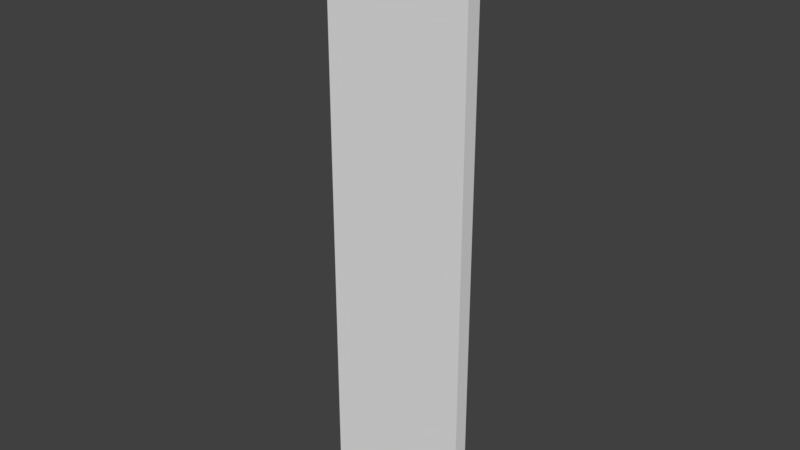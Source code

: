# Source: wall_new.blend  (saved by Blender 2.77.0; exported with 4.5.12 LTS)
import bpy
from mathutils import Matrix  # noqa: F401  (used for matrix-valued properties, if any)

bpy.ops.wm.read_factory_settings(use_empty=True)
scene = bpy.context.scene
scene.name = 'Scene'

# ---- collections
col_collection_1 = bpy.data.collections.new('Collection 1'); scene.collection.children.link(col_collection_1)

# ---- materials (node trees are filled in below, after node groups)
mat_default = bpy.data.materials.new('default')
mat_default.alpha_threshold = 0.0
mat_default.use_transparent_shadow = False
mat_default.roughness = 0.5

# ---- material node trees

# ---- world
world_world = bpy.data.worlds.new('World'); scene.world = world_world
world_world.color = (0.05088, 0.05088, 0.05088)
world_world.use_sun_shadow = False
world_world.sun_shadow_jitter_overblur = 0.0
world_world.cycles.sampling_method = 'MANUAL'

# ---- meshes
me_wallmesh = bpy.data.meshes.new('WallMesh')
me_wallmesh.from_pydata([(-0.4, 0.05, 2.0), (-0.4, 0.05, -2.0), (-0.4, -0.05, 2.0), (-0.4, -0.05, -2.0), (0.4, 0.05, 2.0), (0.4, -0.05, -2.0), (0.4, 0.05, -2.0), (0.4, -0.05, 2.0)], [], [(7, 2, 3, 5), (7, 4, 0, 2), (3, 1, 6, 5), (0, 4, 6, 1)])
_uv = me_wallmesh.uv_layers.new(name='UVMap')
_uv.uv.foreach_set('vector', [0.2636, 0.9571, 0.0697, 0.9571, 0.0697, 0.04286, 0.2636, 0.04286, 0.9242, 0.3943, 0.9545, 0.3943, 0.9545, 0.5771, 0.9242, 0.5771, 0.9545, 0.2771, 0.9242, 0.2771, 0.9242, 0.09429, 0.9545, 0.09429, 0.703, 0.9571, 0.5091, 0.9571, 0.5091, 0.04286, 0.703, 0.04286])
me_wallmesh.materials.append(mat_default)
me_wallmesh.use_remesh_preserve_volume = False
me_wallmesh.use_remesh_preserve_attributes = False
me_wallmesh.use_mirror_vertex_groups = False
me_wallmesh.update()
me_rightcornermesh = bpy.data.meshes.new('RightCornerMesh')
me_rightcornermesh.from_pydata([(0.5, -0.05, -2.0), (0.5, -0.05, 2.0), (0.5, 0.05, -2.0), (0.5, 0.05, 2.0), (0.4, 0.05, 2.0), (0.4, -0.05, -2.0), (0.4, 0.05, -2.0), (0.4, -0.05, 2.0)], [], [(4, 3, 2, 6), (3, 1, 0, 2), (5, 6, 2, 0), (1, 7, 5, 0), (1, 3, 4, 7)])
_uv = me_rightcornermesh.uv_layers.new(name='UVMap')
_uv.uv.foreach_set('vector', [0.5091, 0.9571, 0.4848, 0.9571, 0.4848, 0.04286, 0.5091, 0.04286, 0.8788, 0.9571, 0.8485, 0.9571, 0.8485, 0.04286, 0.8788, 0.04286, 0.9545, 0.09429, 0.9242, 0.09429, 0.9242, 0.07143, 0.9545, 0.07143, 0.2879, 0.9571, 0.2636, 0.9571, 0.2636, 0.04286, 0.2879, 0.04286, 0.9242, 0.3714, 0.9545, 0.3714, 0.9545, 0.3943, 0.9242, 0.3943])
me_rightcornermesh.materials.append(mat_default)
me_rightcornermesh.use_remesh_preserve_volume = False
me_rightcornermesh.use_remesh_preserve_attributes = False
me_rightcornermesh.use_mirror_vertex_groups = False
me_rightcornermesh.update()
me_leftcornermesh = bpy.data.meshes.new('LeftCornerMesh')
me_leftcornermesh.from_pydata([(-0.5, -0.05, -2.0), (-0.5, -0.05, 2.0), (-0.5, 0.05, -2.0), (-0.5, 0.05, 2.0), (-0.4, 0.05, 2.0), (-0.4, 0.05, -2.0), (-0.4, -0.05, 2.0), (-0.4, -0.05, -2.0)], [], [(1, 3, 2, 0), (6, 1, 0, 7), (6, 4, 3, 1), (0, 2, 5, 7), (3, 4, 5, 2)])
_uv = me_leftcornermesh.uv_layers.new(name='UVMap')
_uv.uv.foreach_set('vector', [0.803, 0.9571, 0.7727, 0.9571, 0.7727, 0.04286, 0.803, 0.04286, 0.0697, 0.9571, 0.04545, 0.9571, 0.04545, 0.04286, 0.0697, 0.04286, 0.9242, 0.5771, 0.9545, 0.5771, 0.9545, 0.6, 0.9242, 0.6, 0.9545, 0.3, 0.9242, 0.3, 0.9242, 0.2771, 0.9545, 0.2771, 0.7273, 0.9571, 0.703, 0.9571, 0.703, 0.04286, 0.7273, 0.04286])
me_leftcornermesh.materials.append(mat_default)
me_leftcornermesh.use_remesh_preserve_volume = False
me_leftcornermesh.use_remesh_preserve_attributes = False
me_leftcornermesh.use_mirror_vertex_groups = False
me_leftcornermesh.update()

# ---- objects
ob_wall = bpy.data.objects.new('Wall', me_wallmesh)
ob_rightcorner = bpy.data.objects.new('RightCorner', me_rightcornermesh)
ob_leftcorner = bpy.data.objects.new('LeftCorner', me_leftcornermesh)

# ---- transforms, parenting, visibility, modifiers, constraints
ob_wall.location = (0.0, 0.45, 2.0)
ob_wall.lineart.crease_threshold = 0.0
ob_rightcorner.parent = ob_wall
ob_rightcorner.matrix_parent_inverse = Matrix(((1.0, 0.0, 0.0, -0.0), (0.0, 1.0, 0.0, -0.45), (0.0, 0.0, 1.0, -2.0), (0.0, 0.0, 0.0, 1.0)))
ob_rightcorner.location = (0.0, 0.45, 2.0)
ob_rightcorner.lineart.crease_threshold = 0.0
ob_leftcorner.parent = ob_wall
ob_leftcorner.matrix_parent_inverse = Matrix(((1.0, 0.0, 0.0, -0.0), (0.0, 1.0, 0.0, -0.45), (0.0, 0.0, 1.0, -2.0), (0.0, 0.0, 0.0, 1.0)))
ob_leftcorner.location = (0.0, 0.45, 2.0)
ob_leftcorner.lineart.crease_threshold = 0.0

# ---- collection membership
col_collection_1.objects.link(ob_wall)
col_collection_1.objects.link(ob_rightcorner)
col_collection_1.objects.link(ob_leftcorner)

# ---- scene / render settings (as saved in the file)
scene.frame_start = 1; scene.frame_end = 250; scene.frame_set(1)
scene.render.engine = 'BLENDER_EEVEE_NEXT'
scene.render.resolution_percentage = 50
scene.render.dither_intensity = 0.0
scene.cycles.use_denoising = False
scene.cycles.samples = 128
scene.cycles.sampling_pattern = 'TABULATED_SOBOL'
scene.cycles.light_sampling_threshold = 0.0
scene.cycles.use_adaptive_sampling = False
scene.cycles.use_light_tree = False
scene.cycles.blur_glossy = 0.0
scene.cycles.sample_clamp_indirect = 0.0
scene.view_settings.view_transform = 'Standard'
bpy.context.view_layer.update()

# ---- added for rendering (the .blend has no active camera and no usable light): camera, sun
cam_auto = bpy.data.cameras.new('AutoCamera')
cam_auto.lens = 50.0
cam_auto.sensor_width = 36.0
cam_auto.clip_end = 1000.0
ob_auto_camera = bpy.data.objects.new('AutoCamera', cam_auto)
scene.collection.objects.link(ob_auto_camera)
ob_auto_camera.location = (3.81592, -4.12911, 5.05274)
ob_auto_camera.rotation_euler = (1.09748, -7.21219e-08, 0.694738)
scene.camera = ob_auto_camera
light_auto_sun = bpy.data.lights.new('AutoSun', 'SUN')
light_auto_sun.energy = 3.0
light_auto_sun.angle = 0.0523599
ob_auto_sun = bpy.data.objects.new('AutoSun', light_auto_sun)
scene.collection.objects.link(ob_auto_sun)
ob_auto_sun.rotation_euler = (0.872665, 0.174533, 0.523599)
bpy.context.view_layer.update()
